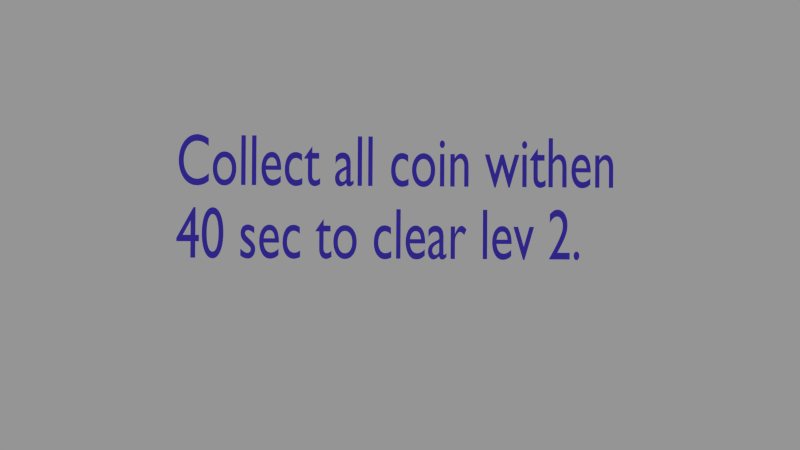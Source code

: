 # Source: Lev_3.blend  (saved by Blender 2.75.0; exported with 4.5.12 LTS)
import bpy
from mathutils import Matrix  # noqa: F401  (used for matrix-valued properties, if any)

bpy.ops.wm.read_factory_settings(use_empty=True)
scene = bpy.context.scene
scene.name = 'intro'

# ---- collections
col_collection_1 = bpy.data.collections.new('Collection 1'); scene.collection.children.link(col_collection_1)

# ---- materials (node trees are filled in below, after node groups)
mat_material_010 = bpy.data.materials.new('Material.010')
mat_material_010.alpha_threshold = 0.0
mat_material_010.use_transparent_shadow = False
mat_material_010.diffuse_color = (0.09487, 0.06066, 0.8, 1.0)
mat_material_010.roughness = 0.5

# ---- material node trees

# ---- cameras
cam_camera_004 = bpy.data.cameras.new('Camera.004')
cam_camera_004.clip_end = 100.0
cam_camera_004.lens = 35.0
cam_camera_004.sensor_width = 32.0
cam_camera_004.sensor_height = 18.0
cam_camera_004.display_size = 2.0
cam_camera_004.dof.focus_distance = 0.0
cam_camera_004.dof.aperture_fstop = 128.0
cam_camera_004.dof.aperture_blades = 6

# ---- curves / text
txt_text_006 = bpy.data.curves.new('Text.006', 'FONT')
txt_text_006.dimensions = '2D'
txt_text_006.body = 'Collect all coin withen \n40 sec to clear lev 2.'
txt_text_006.materials.append(mat_material_010)
txt_text_006.use_path_clamp = True
txt_text_006.bevel_resolution = 0

# ---- objects
ob_text_004 = bpy.data.objects.new('Text.004', txt_text_006)
ob_camera_002 = bpy.data.objects.new('Camera.002', cam_camera_004)

# ---- transforms, parenting, visibility, modifiers, constraints
ob_text_004.location = (3.23, 0.7984, -1.643)
ob_text_004.rotation_euler = (1.047, 0.0, 4.712)
ob_text_004.scale = (0.2, 0.3, 1.0)
ob_text_004.lineart.crease_threshold = 0.0
ob_camera_002.location = (0.0, 0.0, 0.0)
ob_camera_002.rotation_euler = (1.056, -0.02194, -1.597)
ob_camera_002.lineart.crease_threshold = 0.0

# ---- collection membership
col_collection_1.objects.link(ob_text_004)
col_collection_1.objects.link(ob_camera_002)

# ---- scene / render settings (as saved in the file)
scene.camera = ob_camera_002
scene.frame_start = 1; scene.frame_end = 250; scene.frame_set(1)
scene.render.engine = 'BLENDER_EEVEE_NEXT'
scene.render.image_settings.exr_codec = 'NONE'
scene.render.resolution_percentage = 50
scene.render.dither_intensity = 0.0
scene.render.simplify_subdivision_render = 0
scene.render.simplify_child_particles_render = 0.0
scene.cycles.use_denoising = False
scene.cycles.samples = 10
scene.cycles.sampling_pattern = 'TABULATED_SOBOL'
scene.cycles.light_sampling_threshold = 0.0
scene.cycles.use_adaptive_sampling = False
scene.cycles.use_light_tree = False
scene.cycles.blur_glossy = 0.0
scene.cycles.pixel_filter_type = 'GAUSSIAN'
scene.cycles.sample_clamp_indirect = 0.0
scene.view_settings.view_transform = 'Standard'
bpy.context.view_layer.update()

# ---- added for rendering (the .blend has no usable light): sun + grey world if the file has none
light_auto_sun = bpy.data.lights.new('AutoSun', 'SUN')
light_auto_sun.energy = 3.0
light_auto_sun.angle = 0.0523599
ob_auto_sun = bpy.data.objects.new('AutoSun', light_auto_sun)
scene.collection.objects.link(ob_auto_sun)
ob_auto_sun.rotation_euler = (0.872665, 0.174533, 0.523599)
if scene.world is None:
    world_auto = bpy.data.worlds.new('AutoWorld')
    world_auto.color = (0.3, 0.3, 0.3)
    scene.world = world_auto
bpy.context.view_layer.update()
